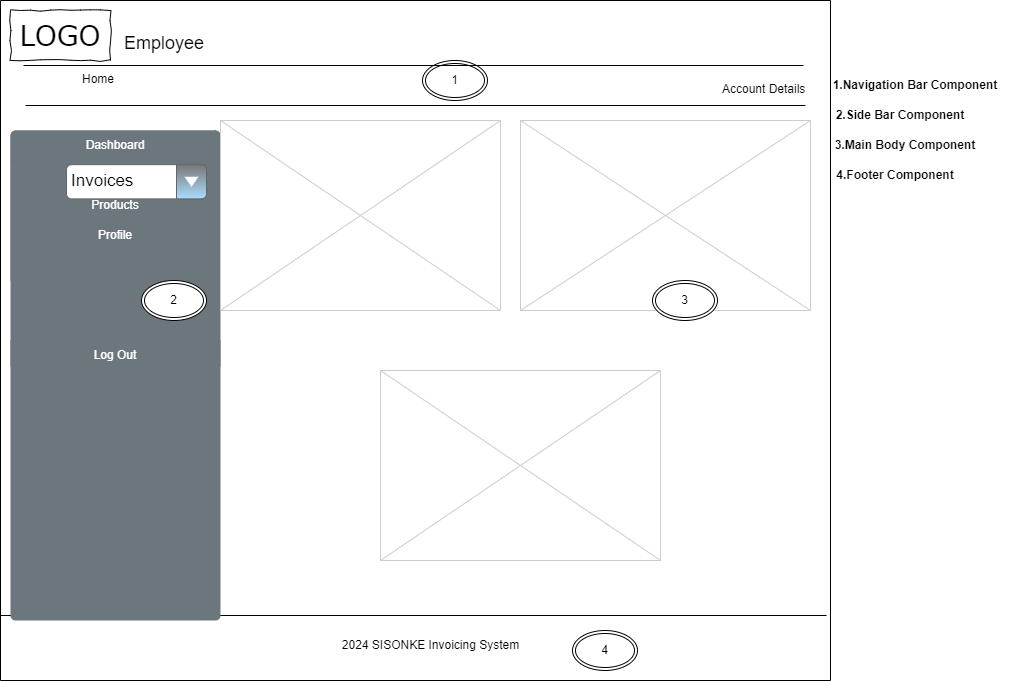

The diagram above was exported from draw.io. Its source (the exported page's mxGraphModel, read from the mxfile embedded in the PNG):
<mxGraphModel dx="1828" dy="569" grid="1" gridSize="10" guides="1" tooltips="1" connect="1" arrows="1" fold="1" page="1" pageScale="1" pageWidth="826" pageHeight="1169" background="none" math="0" shadow="0">
  <root>
    <mxCell id="0" />
    <mxCell id="1" parent="0" />
    <mxCell id="ylPcNcEXOAvtPoZ6D2o4-75" value="" style="swimlane;startSize=0;" parent="1" vertex="1">
      <mxGeometry x="-60" width="830" height="680" as="geometry" />
    </mxCell>
    <mxCell id="ylPcNcEXOAvtPoZ6D2o4-73" value="" style="line;strokeWidth=1" parent="ylPcNcEXOAvtPoZ6D2o4-75" vertex="1">
      <mxGeometry y="610" width="826" height="10" as="geometry" />
    </mxCell>
    <mxCell id="IT6R43uDP_cXyjZSx9Ry-31" value="" style="html=1;shadow=0;dashed=0;shape=mxgraph.bootstrap.rrect;rSize=5;strokeColor=none;html=1;whiteSpace=wrap;fillColor=#6C767D;fontColor=#ffffff;sketch=0;" parent="ylPcNcEXOAvtPoZ6D2o4-75" vertex="1">
      <mxGeometry x="10" y="130" width="210" height="490" as="geometry" />
    </mxCell>
    <mxCell id="IT6R43uDP_cXyjZSx9Ry-32" value="Dashboard" style="strokeColor=inherit;fillColor=inherit;gradientColor=inherit;fontColor=inherit;html=1;shadow=0;dashed=0;shape=mxgraph.bootstrap.topButton;rSize=5;perimeter=none;whiteSpace=wrap;resizeWidth=1;sketch=0;" parent="IT6R43uDP_cXyjZSx9Ry-31" vertex="1">
      <mxGeometry width="210" height="30" relative="1" as="geometry" />
    </mxCell>
    <mxCell id="IT6R43uDP_cXyjZSx9Ry-33" value="Invoices" style="strokeColor=inherit;fillColor=inherit;gradientColor=inherit;fontColor=inherit;html=1;shadow=0;dashed=0;perimeter=none;whiteSpace=wrap;resizeWidth=1;sketch=0;" parent="IT6R43uDP_cXyjZSx9Ry-31" vertex="1">
      <mxGeometry width="210" height="30" relative="1" as="geometry">
        <mxPoint y="30" as="offset" />
      </mxGeometry>
    </mxCell>
    <mxCell id="IT6R43uDP_cXyjZSx9Ry-34" value="Products" style="strokeColor=inherit;fillColor=inherit;gradientColor=inherit;fontColor=inherit;html=1;shadow=0;dashed=0;perimeter=none;whiteSpace=wrap;resizeWidth=1;sketch=0;" parent="IT6R43uDP_cXyjZSx9Ry-31" vertex="1">
      <mxGeometry width="210" height="30" relative="1" as="geometry">
        <mxPoint y="60" as="offset" />
      </mxGeometry>
    </mxCell>
    <mxCell id="IT6R43uDP_cXyjZSx9Ry-35" value="Profile" style="strokeColor=inherit;fillColor=inherit;gradientColor=inherit;fontColor=inherit;html=1;shadow=0;dashed=0;perimeter=none;whiteSpace=wrap;resizeWidth=1;sketch=0;" parent="IT6R43uDP_cXyjZSx9Ry-31" vertex="1">
      <mxGeometry width="210" height="30" relative="1" as="geometry">
        <mxPoint y="90" as="offset" />
      </mxGeometry>
    </mxCell>
    <mxCell id="IT6R43uDP_cXyjZSx9Ry-36" value="" style="strokeColor=inherit;fillColor=inherit;gradientColor=inherit;fontColor=inherit;html=1;shadow=0;dashed=0;perimeter=none;whiteSpace=wrap;resizeWidth=1;sketch=0;" parent="IT6R43uDP_cXyjZSx9Ry-31" vertex="1">
      <mxGeometry width="210" height="30" relative="1" as="geometry">
        <mxPoint y="120" as="offset" />
      </mxGeometry>
    </mxCell>
    <mxCell id="IT6R43uDP_cXyjZSx9Ry-37" value="Log Out" style="strokeColor=inherit;fillColor=inherit;gradientColor=inherit;fontColor=inherit;html=1;shadow=0;dashed=0;shape=mxgraph.bootstrap.bottomButton;rSize=5;perimeter=none;whiteSpace=wrap;resizeWidth=1;resizeHeight=0;sketch=0;" parent="IT6R43uDP_cXyjZSx9Ry-31" vertex="1">
      <mxGeometry y="1" width="210" height="30" relative="1" as="geometry">
        <mxPoint y="-280" as="offset" />
      </mxGeometry>
    </mxCell>
    <mxCell id="2WpPICib-LBJr1Bbug3s-21" value="Invoices" style="strokeWidth=1;shadow=0;dashed=0;align=center;html=1;shape=mxgraph.mockup.forms.comboBox;strokeColor=#666666;fillColor=#787878;align=left;fillColor2=#aaddff;mainText=;fontSize=17;spacingLeft=3;gradientColor=#b3b3b3;" vertex="1" parent="IT6R43uDP_cXyjZSx9Ry-31">
      <mxGeometry x="56" y="34.18604651162791" width="140" height="34.18604651162791" as="geometry" />
    </mxCell>
    <mxCell id="2WpPICib-LBJr1Bbug3s-43" value="2" style="ellipse;shape=doubleEllipse;margin=3;whiteSpace=wrap;html=1;align=center;" vertex="1" parent="IT6R43uDP_cXyjZSx9Ry-31">
      <mxGeometry x="131" y="150" width="65" height="40" as="geometry" />
    </mxCell>
    <mxCell id="13" value="" style="verticalLabelPosition=bottom;verticalAlign=top;strokeWidth=1;shape=mxgraph.mockup.graphics.iconGrid;strokeColor=#CCCCCC;gridSize=1,1;" parent="ylPcNcEXOAvtPoZ6D2o4-75" vertex="1">
      <mxGeometry x="220" y="120" width="280" height="190" as="geometry" />
    </mxCell>
    <mxCell id="ylPcNcEXOAvtPoZ6D2o4-65" value="" style="verticalLabelPosition=bottom;verticalAlign=top;strokeWidth=1;shape=mxgraph.mockup.graphics.iconGrid;strokeColor=#CCCCCC;gridSize=1,1;" parent="ylPcNcEXOAvtPoZ6D2o4-75" vertex="1">
      <mxGeometry x="520" y="120" width="290" height="190" as="geometry" />
    </mxCell>
    <mxCell id="IT6R43uDP_cXyjZSx9Ry-60" value="2024 SISONKE Invoicing System" style="text;html=1;align=center;verticalAlign=middle;resizable=0;points=[];autosize=1;strokeColor=none;fillColor=none;" parent="ylPcNcEXOAvtPoZ6D2o4-75" vertex="1">
      <mxGeometry x="330" y="630" width="200" height="30" as="geometry" />
    </mxCell>
    <mxCell id="2WpPICib-LBJr1Bbug3s-22" value="" style="verticalLabelPosition=bottom;verticalAlign=top;strokeWidth=1;shape=mxgraph.mockup.graphics.iconGrid;strokeColor=#CCCCCC;gridSize=1,1;" vertex="1" parent="ylPcNcEXOAvtPoZ6D2o4-75">
      <mxGeometry x="380" y="370" width="280" height="190" as="geometry" />
    </mxCell>
    <mxCell id="2" value="Employee" style="text;spacingTop=-5;fontSize=18;fontStyle=0" parent="ylPcNcEXOAvtPoZ6D2o4-75" vertex="1">
      <mxGeometry x="122" y="30" width="230" height="20" as="geometry" />
    </mxCell>
    <mxCell id="2WpPICib-LBJr1Bbug3s-25" value="1" style="ellipse;shape=doubleEllipse;margin=3;whiteSpace=wrap;html=1;align=center;" vertex="1" parent="ylPcNcEXOAvtPoZ6D2o4-75">
      <mxGeometry x="422" y="60" width="65" height="40" as="geometry" />
    </mxCell>
    <mxCell id="4" value="" style="line;strokeWidth=1" parent="ylPcNcEXOAvtPoZ6D2o4-75" vertex="1">
      <mxGeometry x="25" y="100" width="780" height="10" as="geometry" />
    </mxCell>
    <mxCell id="2WpPICib-LBJr1Bbug3s-44" value="3" style="ellipse;shape=doubleEllipse;margin=3;whiteSpace=wrap;html=1;align=center;" vertex="1" parent="ylPcNcEXOAvtPoZ6D2o4-75">
      <mxGeometry x="652" y="280" width="65" height="40" as="geometry" />
    </mxCell>
    <mxCell id="2WpPICib-LBJr1Bbug3s-45" value="4" style="ellipse;shape=doubleEllipse;margin=3;whiteSpace=wrap;html=1;align=center;" vertex="1" parent="ylPcNcEXOAvtPoZ6D2o4-75">
      <mxGeometry x="572" y="630" width="65" height="40" as="geometry" />
    </mxCell>
    <mxCell id="2WpPICib-LBJr1Bbug3s-26" value="" style="line;strokeWidth=1" vertex="1" parent="ylPcNcEXOAvtPoZ6D2o4-75">
      <mxGeometry x="23" y="60" width="780" height="10" as="geometry" />
    </mxCell>
    <mxCell id="11" value="Account Details" style="text;spacingTop=-5;" parent="ylPcNcEXOAvtPoZ6D2o4-75" vertex="1">
      <mxGeometry x="720" y="80" width="90" height="20" as="geometry" />
    </mxCell>
    <mxCell id="2WpPICib-LBJr1Bbug3s-23" value="LOGO" style="whiteSpace=wrap;html=1;rounded=0;shadow=0;labelBackgroundColor=none;strokeWidth=1;fontFamily=Verdana;fontSize=28;align=center;comic=1;" vertex="1" parent="ylPcNcEXOAvtPoZ6D2o4-75">
      <mxGeometry x="10" y="10" width="100" height="50" as="geometry" />
    </mxCell>
    <mxCell id="5" value="Home" style="text;spacingTop=-5;" parent="1" vertex="1">
      <mxGeometry x="20" y="70.00000000000009" width="30" height="20" as="geometry" />
    </mxCell>
    <mxCell id="2WpPICib-LBJr1Bbug3s-46" value="&lt;b&gt;1.Navigation Bar Component&lt;/b&gt;" style="text;html=1;align=center;verticalAlign=middle;whiteSpace=wrap;rounded=0;" vertex="1" parent="1">
      <mxGeometry x="760" y="60" width="190" height="50" as="geometry" />
    </mxCell>
    <mxCell id="2WpPICib-LBJr1Bbug3s-47" value="&lt;b&gt;2.Side Bar Component&lt;/b&gt;" style="text;html=1;align=center;verticalAlign=middle;whiteSpace=wrap;rounded=0;" vertex="1" parent="1">
      <mxGeometry x="770" y="100" width="140" height="30" as="geometry" />
    </mxCell>
    <mxCell id="2WpPICib-LBJr1Bbug3s-48" value="&lt;b&gt;3.Main Body Component&lt;/b&gt;" style="text;html=1;align=center;verticalAlign=middle;whiteSpace=wrap;rounded=0;" vertex="1" parent="1">
      <mxGeometry x="760" y="130" width="170" height="30" as="geometry" />
    </mxCell>
    <mxCell id="2WpPICib-LBJr1Bbug3s-49" value="&lt;b&gt;4.Footer Component&lt;/b&gt;" style="text;html=1;align=center;verticalAlign=middle;whiteSpace=wrap;rounded=0;" vertex="1" parent="1">
      <mxGeometry x="770" y="160" width="130" height="30" as="geometry" />
    </mxCell>
  </root>
</mxGraphModel>